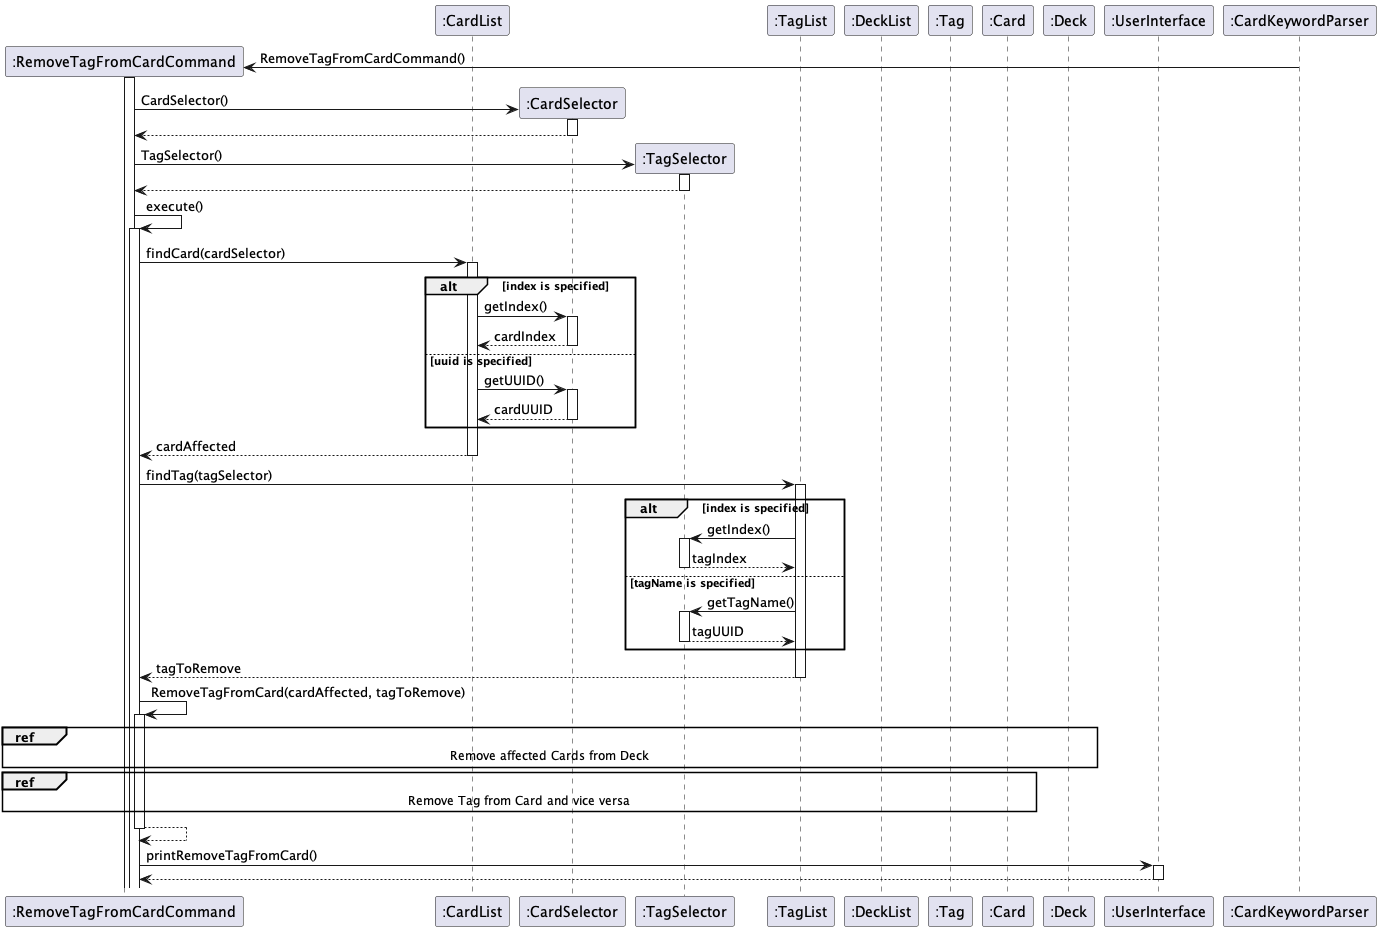

The diagram above was rendered by PlantUML. Its source (embedded in the PNG):
@startuml
autoactivate on

participant ":RemoveTagFromCardCommand" as RemoveTagFromCardCommand
participant ":TagList" as TagList
participant ":CardList" as CardList
participant ":CardSelector" as CardSelector
participant ":TagSelector" as TagSelector
participant ":TagList" as TagList
participant ":DeckList" as DeckList
participant ":Tag" as Tag
participant ":Card" as Card
participant ":Deck" as Deck
participant ":UserInterface" as UserInterface
participant ":CardKeywordParser" as CardKeywordParser


Create RemoveTagFromCardCommand
CardKeywordParser -> RemoveTagFromCardCommand : RemoveTagFromCardCommand()
activate RemoveTagFromCardCommand

Create CardSelector
RemoveTagFromCardCommand -> CardSelector : CardSelector()
return

Create TagSelector
RemoveTagFromCardCommand -> TagSelector : TagSelector()
return

RemoveTagFromCardCommand -> RemoveTagFromCardCommand: execute()
RemoveTagFromCardCommand -> CardList : findCard(cardSelector)

alt index is specified
CardList -> CardSelector : getIndex()
return cardIndex
else uuid is specified
CardList -> CardSelector : getUUID()
return cardUUID
end
return cardAffected


RemoveTagFromCardCommand -> TagList : findTag(tagSelector)

alt index is specified
TagList -> TagSelector : getIndex()
return tagIndex
else tagName is specified
TagList -> TagSelector : getTagName()
return tagUUID
end
return tagToRemove

RemoveTagFromCardCommand -> RemoveTagFromCardCommand : RemoveTagFromCard(cardAffected, tagToRemove)


ref over RemoveTagFromCardCommand, Tag, DeckList, Deck
Remove affected Cards from Deck
end ref

'opt tagToRemove.isDeckEmpty()
'RemoveTagFromCardCommand -> Tag : getDecks()
'return decksUUIDArr
'loop curr uuid of decksUUIDArr != null
'RemoveTagFromCardCommand -> DeckList : findDeckFromUUID(deckUUID)
'return affectedDeck
'RemoveTagFromCardCommand -> Deck : removeCardFromMap(cardAffected)
'
'end loop
'end

ref over RemoveTagFromCardCommand, Tag, Card
Remove Tag from Card and vice versa
end ref

'opt cardAffected.getUUID() != null
'RemoveTagFromCardCommand -> Card : getUUID()
'return cardUUID
'RemoveTagFromCardCommand -> Tag : removeCard(cardUUID)
'return
'RemoveTagFromCardCommand -> Tag : getUUID()
'return tagUUID
'RemoveTagFromCardCommand -> Card : removeTag(tagUUID)
'return

'end
return

RemoveTagFromCardCommand -> UserInterface : printRemoveTagFromCard()
return

@enduml